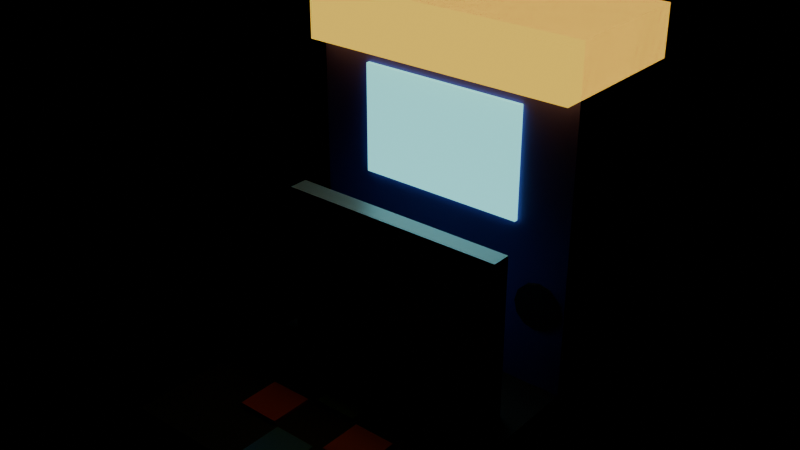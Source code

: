 # Source: dance-machine.blend  (saved by Blender 5.2.45; exported with 4.5.12 LTS)
import bpy
from mathutils import Matrix  # noqa: F401  (used for matrix-valued properties, if any)

bpy.ops.wm.read_factory_settings(use_empty=True)
scene = bpy.context.scene
scene.name = 'Scene'

# ---- collections
col_col_lowpoly = bpy.data.collections.new('COL_LowPoly'); scene.collection.children.link(col_col_lowpoly)

# ---- images (referenced by path relative to the original .blend; pixels are not part of the script)
import os
ASSET_DIR = os.environ.get("B2B_ASSET_DIR", "")  # directory of the original .blend (textures are referenced by path, not embedded)
HERE = os.path.dirname(os.path.abspath(__file__))  # packed textures are extracted next to this script under _unpacked/

def load_image(name, relpath, width, height, colorspace="sRGB"):
    """Load a texture the original file referenced (path relative to the .blend, or extracted next to this script)."""
    p = next((c for c in (os.path.join(HERE, relpath), os.path.join(ASSET_DIR, relpath)) if relpath and os.path.exists(c)), "")
    if p:
        img = bpy.data.images.load(p, check_existing=True)
        img.name = name
    else:  # same state as the original file: an image datablock whose file is absent (Cycles renders it pink)
        img = bpy.data.images.new(name, width, height)
        img.source = "FILE"
        img.filepath = "//" + (relpath or name)
    img.colorspace_settings.name = colorspace
    return img
img_dance_machine_basecolor = load_image('dance-machine_BaseColor', '_unpacked/dance-machine_BaseColor.f2ca0062.png', 128, 48, 'sRGB')
img_dance_machine_maskmap = load_image('dance-machine_MaskMap', '_unpacked/dance-machine_MaskMap.7c11e1c1.png', 128, 48, 'Non-Color')
img_dance_machine_emission = load_image('dance-machine_Emission', '_unpacked/dance-machine_Emission.61d5934b.png', 128, 48, 'sRGB')

# ---- materials (node trees are filled in below, after node groups)
mat_m_dance_machine = bpy.data.materials.new('M_dance-machine')

# ---- material node trees
mat_m_dance_machine.use_nodes = True; mat_m_dance_machine.node_tree.nodes.clear()
_N = mat_m_dance_machine.node_tree.nodes; _L = mat_m_dance_machine.node_tree.links
n0 = _N.new('ShaderNodeBsdfPrincipled'); n0.name = 'Principled BSDF'; n0.location = (-200, 100)
n0.inputs[10].default_value = 0.005
n0.inputs[28].default_value = 1.0
n1 = _N.new('ShaderNodeOutputMaterial'); n1.name = 'Material Output'; n1.location = (200, 100)
n2 = _N.new('ShaderNodeTexImage'); n2.name = 'Image Texture'; n2.location = (0, 0)
n2.image = img_dance_machine_basecolor
n2.interpolation = 'Closest'
n3 = _N.new('ShaderNodeTexImage'); n3.name = 'Image Texture.001'; n3.location = (0, 0)
n3.image = img_dance_machine_maskmap
n3.interpolation = 'Closest'
n4 = _N.new('ShaderNodeSeparateColor'); n4.name = 'Separate Color'; n4.location = (0, 0)
n5 = _N.new('ShaderNodeMath'); n5.name = 'Math'; n5.location = (0, 0)
n5.operation = 'SUBTRACT'
n5.inputs[0].default_value = 1.0
n6 = _N.new('ShaderNodeTexImage'); n6.name = 'Image Texture.002'; n6.location = (0, 0)
n6.image = img_dance_machine_emission
n6.interpolation = 'Closest'
_L.new(n0.outputs[0], n1.inputs[0])
_L.new(n2.outputs[0], n0.inputs[0])
_L.new(n3.outputs[0], n4.inputs[0])
_L.new(n4.outputs[0], n0.inputs[1])
_L.new(n3.outputs[1], n5.inputs[1])
_L.new(n5.outputs[0], n0.inputs[2])
_L.new(n6.outputs[0], n0.inputs[27])
n1.is_active_output = True

# ---- meshes
me_dance_machine = bpy.data.meshes.new('dance-machine')
me_dance_machine.from_pydata([(-0.36, -0.51, 0.0), (0.36, -0.51, 0.0), (0.36, 0.15, 0.0), (-0.36, 0.15, 0.0), (-0.36, -0.51, 0.08), (0.36, -0.51, 0.08), (0.36, 0.15, 0.08), (-0.36, 0.15, 0.08), (-0.3, -0.05, 0.08), (0.3, -0.05, 0.08), (0.3, 0.0, 0.08), (-0.3, 0.0, 0.08), (-0.3, -0.05, 0.5), (0.3, -0.05, 0.5), (0.3, 0.0, 0.5), (-0.3, 0.0, 0.5), (-0.36, 0.15, 0.0), (0.36, 0.15, 0.0), (0.36, 0.51, 0.0), (-0.36, 0.51, 0.0), (-0.36, 0.15, 0.95), (0.36, 0.15, 0.95), (0.36, 0.51, 0.95), (-0.36, 0.51, 0.95), (-0.22, 0.14, 0.5), (0.22, 0.14, 0.5), (0.22, 0.15, 0.5), (-0.22, 0.15, 0.5), (-0.22, 0.14, 0.78), (0.22, 0.14, 0.78), (0.22, 0.15, 0.78), (-0.22, 0.15, 0.78), (-0.36, 0.1, 0.82), (0.36, 0.1, 0.82), (0.36, 0.51, 0.82), (-0.36, 0.51, 0.82), (-0.36, 0.1, 0.95), (0.36, 0.1, 0.95), (0.36, 0.51, 0.95), (-0.36, 0.51, 0.95), (-0.055, -0.235, 0.08), (0.055, -0.235, 0.08), (0.055, -0.125, 0.08), (-0.055, -0.125, 0.08), (-0.055, -0.235, 0.09), (0.055, -0.235, 0.09), (0.055, -0.125, 0.09), (-0.055, -0.125, 0.09), (-0.055, -0.475, 0.08), (0.055, -0.475, 0.08), (0.055, -0.365, 0.08), (-0.055, -0.365, 0.08), (-0.055, -0.475, 0.09), (0.055, -0.475, 0.09), (0.055, -0.365, 0.09), (-0.055, -0.365, 0.09), (-0.185, -0.355, 0.08), (-0.075, -0.355, 0.08), (-0.075, -0.245, 0.08), (-0.185, -0.245, 0.08), (-0.185, -0.355, 0.09), (-0.075, -0.355, 0.09), (-0.075, -0.245, 0.09), (-0.185, -0.245, 0.09), (0.075, -0.355, 0.08), (0.185, -0.355, 0.08), (0.185, -0.245, 0.08), (0.075, -0.245, 0.08), (0.075, -0.355, 0.09), (0.185, -0.355, 0.09), (0.185, -0.245, 0.09), (0.075, -0.245, 0.09), (-0.23, 0.14, 0.3), (-0.238, 0.14, 0.27), (-0.26, 0.14, 0.248), (-0.29, 0.14, 0.24), (-0.32, 0.14, 0.248), (-0.342, 0.14, 0.27), (-0.35, 0.14, 0.3), (-0.342, 0.14, 0.33), (-0.32, 0.14, 0.352), (-0.29, 0.14, 0.36), (-0.26, 0.14, 0.352), (-0.238, 0.14, 0.33), (-0.23, 0.15, 0.3), (-0.238, 0.15, 0.27), (-0.26, 0.15, 0.248), (-0.29, 0.15, 0.24), (-0.32, 0.15, 0.248), (-0.342, 0.15, 0.27), (-0.35, 0.15, 0.3), (-0.342, 0.15, 0.33), (-0.32, 0.15, 0.352), (-0.29, 0.15, 0.36), (-0.26, 0.15, 0.352), (-0.238, 0.15, 0.33), (0.35, 0.14, 0.3), (0.342, 0.14, 0.27), (0.32, 0.14, 0.248), (0.29, 0.14, 0.24), (0.26, 0.14, 0.248), (0.238, 0.14, 0.27), (0.23, 0.14, 0.3), (0.238, 0.14, 0.33), (0.26, 0.14, 0.352), (0.29, 0.14, 0.36), (0.32, 0.14, 0.352), (0.342, 0.14, 0.33), (0.35, 0.15, 0.3), (0.342, 0.15, 0.27), (0.32, 0.15, 0.248), (0.29, 0.15, 0.24), (0.26, 0.15, 0.248), (0.238, 0.15, 0.27), (0.23, 0.15, 0.3), (0.238, 0.15, 0.33), (0.26, 0.15, 0.352), (0.29, 0.15, 0.36), (0.32, 0.15, 0.352), (0.342, 0.15, 0.33)], [], [(0, 3, 2, 1), (4, 5, 6, 7), (0, 1, 5, 4), (1, 2, 6, 5), (2, 3, 7, 6), (3, 0, 4, 7), (8, 11, 10, 9), (12, 13, 14, 15), (8, 9, 13, 12), (9, 10, 14, 13), (10, 11, 15, 14), (11, 8, 12, 15), (16, 19, 18, 17), (20, 21, 22, 23), (16, 17, 21, 20), (17, 18, 22, 21), (18, 19, 23, 22), (19, 16, 20, 23), (24, 27, 26, 25), (28, 29, 30, 31), (24, 25, 29, 28), (25, 26, 30, 29), (26, 27, 31, 30), (27, 24, 28, 31), (32, 35, 34, 33), (36, 37, 38, 39), (32, 33, 37, 36), (33, 34, 38, 37), (34, 35, 39, 38), (35, 32, 36, 39), (40, 43, 42, 41), (44, 45, 46, 47), (40, 41, 45, 44), (41, 42, 46, 45), (42, 43, 47, 46), (43, 40, 44, 47), (48, 51, 50, 49), (52, 53, 54, 55), (48, 49, 53, 52), (49, 50, 54, 53), (50, 51, 55, 54), (51, 48, 52, 55), (56, 59, 58, 57), (60, 61, 62, 63), (56, 57, 61, 60), (57, 58, 62, 61), (58, 59, 63, 62), (59, 56, 60, 63), (64, 67, 66, 65), (68, 69, 70, 71), (64, 65, 69, 68), (65, 66, 70, 69), (66, 67, 71, 70), (67, 64, 68, 71), (72, 73, 85, 84), (73, 74, 86, 85), (74, 75, 87, 86), (75, 76, 88, 87), (76, 77, 89, 88), (77, 78, 90, 89), (78, 79, 91, 90), (79, 80, 92, 91), (80, 81, 93, 92), (81, 82, 94, 93), (82, 83, 95, 94), (83, 72, 84, 95), (83, 82, 81, 80, 79, 78, 77, 76, 75, 74, 73, 72), (84, 85, 86, 87, 88, 89, 90, 91, 92, 93, 94, 95), (96, 97, 109, 108), (97, 98, 110, 109), (98, 99, 111, 110), (99, 100, 112, 111), (100, 101, 113, 112), (101, 102, 114, 113), (102, 103, 115, 114), (103, 104, 116, 115), (104, 105, 117, 116), (105, 106, 118, 117), (106, 107, 119, 118), (107, 96, 108, 119), (107, 106, 105, 104, 103, 102, 101, 100, 99, 98, 97, 96), (108, 109, 110, 111, 112, 113, 114, 115, 116, 117, 118, 119)])
_uv = me_dance_machine.uv_layers.new(name='UVMap')
_uv.uv.foreach_set('vector', [0.0625, 0.5, 0.0625, 0.5, 0.0625, 0.5, 0.0625, 0.5, 0.0625, 0.5, 0.0625, 0.5, 0.0625, 0.5, 0.0625, 0.5, 0.0625, 0.5, 0.0625, 0.5, 0.0625, 0.5, 0.0625, 0.5, 0.0625, 0.5, 0.0625, 0.5, 0.0625, 0.5, 0.0625, 0.5, 0.0625, 0.5, 0.0625, 0.5, 0.0625, 0.5, 0.0625, 0.5, 0.0625, 0.5, 0.0625, 0.5, 0.0625, 0.5, 0.0625, 0.5, 0.3125, 0.1667, 0.3125, 0.1667, 0.3125, 0.1667, 0.3125, 0.1667, 0.3125, 0.1667, 0.3125, 0.1667, 0.3125, 0.1667, 0.3125, 0.1667, 0.3125, 0.1667, 0.3125, 0.1667, 0.3125, 0.1667, 0.3125, 0.1667, 0.3125, 0.1667, 0.3125, 0.1667, 0.3125, 0.1667, 0.3125, 0.1667, 0.3125, 0.1667, 0.3125, 0.1667, 0.3125, 0.1667, 0.3125, 0.1667, 0.3125, 0.1667, 0.3125, 0.1667, 0.3125, 0.1667, 0.3125, 0.1667, 0.8125, 0.8333, 0.8125, 0.8333, 0.8125, 0.8333, 0.8125, 0.8333, 0.8125, 0.8333, 0.8125, 0.8333, 0.8125, 0.8333, 0.8125, 0.8333, 0.8125, 0.8333, 0.8125, 0.8333, 0.8125, 0.8333, 0.8125, 0.8333, 0.8125, 0.8333, 0.8125, 0.8333, 0.8125, 0.8333, 0.8125, 0.8333, 0.8125, 0.8333, 0.8125, 0.8333, 0.8125, 0.8333, 0.8125, 0.8333, 0.8125, 0.8333, 0.8125, 0.8333, 0.8125, 0.8333, 0.8125, 0.8333, 0.1875, 0.5, 0.1875, 0.5, 0.1875, 0.5, 0.1875, 0.5, 0.1875, 0.5, 0.1875, 0.5, 0.1875, 0.5, 0.1875, 0.5, 0.1875, 0.5, 0.1875, 0.5, 0.1875, 0.5, 0.1875, 0.5, 0.1875, 0.5, 0.1875, 0.5, 0.1875, 0.5, 0.1875, 0.5, 0.1875, 0.5, 0.1875, 0.5, 0.1875, 0.5, 0.1875, 0.5, 0.1875, 0.5, 0.1875, 0.5, 0.1875, 0.5, 0.1875, 0.5, 0.3125, 0.5, 0.3125, 0.5, 0.3125, 0.5, 0.3125, 0.5, 0.3125, 0.5, 0.3125, 0.5, 0.3125, 0.5, 0.3125, 0.5, 0.3125, 0.5, 0.3125, 0.5, 0.3125, 0.5, 0.3125, 0.5, 0.3125, 0.5, 0.3125, 0.5, 0.3125, 0.5, 0.3125, 0.5, 0.3125, 0.5, 0.3125, 0.5, 0.3125, 0.5, 0.3125, 0.5, 0.3125, 0.5, 0.3125, 0.5, 0.3125, 0.5, 0.3125, 0.5, 0.8125, 0.5, 0.8125, 0.5, 0.8125, 0.5, 0.8125, 0.5, 0.8125, 0.5, 0.8125, 0.5, 0.8125, 0.5, 0.8125, 0.5, 0.8125, 0.5, 0.8125, 0.5, 0.8125, 0.5, 0.8125, 0.5, 0.8125, 0.5, 0.8125, 0.5, 0.8125, 0.5, 0.8125, 0.5, 0.8125, 0.5, 0.8125, 0.5, 0.8125, 0.5, 0.8125, 0.5, 0.8125, 0.5, 0.8125, 0.5, 0.8125, 0.5, 0.8125, 0.5, 0.8125, 0.5, 0.8125, 0.5, 0.8125, 0.5, 0.8125, 0.5, 0.8125, 0.5, 0.8125, 0.5, 0.8125, 0.5, 0.8125, 0.5, 0.8125, 0.5, 0.8125, 0.5, 0.8125, 0.5, 0.8125, 0.5, 0.8125, 0.5, 0.8125, 0.5, 0.8125, 0.5, 0.8125, 0.5, 0.8125, 0.5, 0.8125, 0.5, 0.8125, 0.5, 0.8125, 0.5, 0.8125, 0.5, 0.8125, 0.5, 0.8125, 0.5, 0.8125, 0.5, 0.9375, 0.5, 0.9375, 0.5, 0.9375, 0.5, 0.9375, 0.5, 0.9375, 0.5, 0.9375, 0.5, 0.9375, 0.5, 0.9375, 0.5, 0.9375, 0.5, 0.9375, 0.5, 0.9375, 0.5, 0.9375, 0.5, 0.9375, 0.5, 0.9375, 0.5, 0.9375, 0.5, 0.9375, 0.5, 0.9375, 0.5, 0.9375, 0.5, 0.9375, 0.5, 0.9375, 0.5, 0.9375, 0.5, 0.9375, 0.5, 0.9375, 0.5, 0.9375, 0.5, 0.9375, 0.5, 0.9375, 0.5, 0.9375, 0.5, 0.9375, 0.5, 0.9375, 0.5, 0.9375, 0.5, 0.9375, 0.5, 0.9375, 0.5, 0.9375, 0.5, 0.9375, 0.5, 0.9375, 0.5, 0.9375, 0.5, 0.9375, 0.5, 0.9375, 0.5, 0.9375, 0.5, 0.9375, 0.5, 0.9375, 0.5, 0.9375, 0.5, 0.9375, 0.5, 0.9375, 0.5, 0.9375, 0.5, 0.9375, 0.5, 0.9375, 0.5, 0.9375, 0.5, 0.0625, 0.5, 0.0625, 0.5, 0.0625, 0.5, 0.0625, 0.5, 0.0625, 0.5, 0.0625, 0.5, 0.0625, 0.5, 0.0625, 0.5, 0.0625, 0.5, 0.0625, 0.5, 0.0625, 0.5, 0.0625, 0.5, 0.0625, 0.5, 0.0625, 0.5, 0.0625, 0.5, 0.0625, 0.5, 0.0625, 0.5, 0.0625, 0.5, 0.0625, 0.5, 0.0625, 0.5, 0.0625, 0.5, 0.0625, 0.5, 0.0625, 0.5, 0.0625, 0.5, 0.0625, 0.5, 0.0625, 0.5, 0.0625, 0.5, 0.0625, 0.5, 0.0625, 0.5, 0.0625, 0.5, 0.0625, 0.5, 0.0625, 0.5, 0.0625, 0.5, 0.0625, 0.5, 0.0625, 0.5, 0.0625, 0.5, 0.0625, 0.5, 0.0625, 0.5, 0.0625, 0.5, 0.0625, 0.5, 0.0625, 0.5, 0.0625, 0.5, 0.0625, 0.5, 0.0625, 0.5, 0.0625, 0.5, 0.0625, 0.5, 0.0625, 0.5, 0.0625, 0.5, 0.0625, 0.5, 0.0625, 0.5, 0.0625, 0.5, 0.0625, 0.5, 0.0625, 0.5, 0.0625, 0.5, 0.0625, 0.5, 0.0625, 0.5, 0.0625, 0.5, 0.0625, 0.5, 0.0625, 0.5, 0.0625, 0.5, 0.0625, 0.5, 0.0625, 0.5, 0.0625, 0.5, 0.0625, 0.5, 0.0625, 0.5, 0.0625, 0.5, 0.0625, 0.5, 0.0625, 0.5, 0.0625, 0.5, 0.0625, 0.5, 0.0625, 0.5, 0.0625, 0.5, 0.0625, 0.5, 0.0625, 0.5, 0.0625, 0.5, 0.0625, 0.5, 0.0625, 0.5, 0.0625, 0.5, 0.0625, 0.5, 0.0625, 0.5, 0.0625, 0.5, 0.0625, 0.5, 0.0625, 0.5, 0.0625, 0.5, 0.0625, 0.5, 0.0625, 0.5, 0.0625, 0.5, 0.0625, 0.5, 0.0625, 0.5, 0.0625, 0.5, 0.0625, 0.5, 0.0625, 0.5, 0.0625, 0.5, 0.0625, 0.5, 0.0625, 0.5, 0.0625, 0.5, 0.0625, 0.5, 0.0625, 0.5, 0.0625, 0.5, 0.0625, 0.5, 0.0625, 0.5, 0.0625, 0.5, 0.0625, 0.5, 0.0625, 0.5, 0.0625, 0.5, 0.0625, 0.5, 0.0625, 0.5, 0.0625, 0.5, 0.0625, 0.5, 0.0625, 0.5, 0.0625, 0.5, 0.0625, 0.5, 0.0625, 0.5, 0.0625, 0.5, 0.0625, 0.5, 0.0625, 0.5, 0.0625, 0.5, 0.0625, 0.5, 0.0625, 0.5, 0.0625, 0.5, 0.0625, 0.5, 0.0625, 0.5, 0.0625, 0.5, 0.0625, 0.5, 0.0625, 0.5, 0.0625, 0.5, 0.0625, 0.5, 0.0625, 0.5, 0.0625, 0.5, 0.0625, 0.5, 0.0625, 0.5, 0.0625, 0.5, 0.0625, 0.5, 0.0625, 0.5, 0.0625, 0.5, 0.0625, 0.5, 0.0625, 0.5, 0.0625, 0.5, 0.0625, 0.5, 0.0625, 0.5, 0.0625, 0.5, 0.0625, 0.5, 0.0625, 0.5, 0.0625, 0.5])
me_dance_machine.materials.append(mat_m_dance_machine)
me_dance_machine.update()

# ---- objects
ob_dance_machine = bpy.data.objects.new('dance-machine', me_dance_machine)

# ---- transforms, parenting, visibility, modifiers, constraints
ob_dance_machine.location = (0.0, 0.0, 0.0)

# ---- collection membership
col_col_lowpoly.objects.link(ob_dance_machine)

# ---- scene / render settings (as saved in the file)
scene.frame_start = 1; scene.frame_end = 250; scene.frame_set(1)
scene.render.engine = 'BLENDER_EEVEE_NEXT'
scene.render.bake_bias = 0.0
scene.render.bake_samples = 0
scene.render.compositor_device = 'GPU'
scene.eevee.use_volume_custom_range = False
scene.eevee.fast_gi_thickness_near = 0.1
scene.eevee.fast_gi_thickness_far = 0.0
scene.eevee.ray_tracing_options.screen_trace_thickness = 0.1
bpy.context.view_layer.update()

# ---- added for rendering (the .blend has no active camera): camera
cam_auto = bpy.data.cameras.new('AutoCamera')
cam_auto.lens = 50.0
cam_auto.sensor_width = 36.0
cam_auto.clip_end = 1000.0
ob_auto_camera = bpy.data.objects.new('AutoCamera', cam_auto)
scene.collection.objects.link(ob_auto_camera)
ob_auto_camera.location = (1.45154, -1.74185, 1.63623)
ob_auto_camera.rotation_euler = (1.09748, -7.21219e-08, 0.694738)
scene.camera = ob_auto_camera
bpy.context.view_layer.update()
